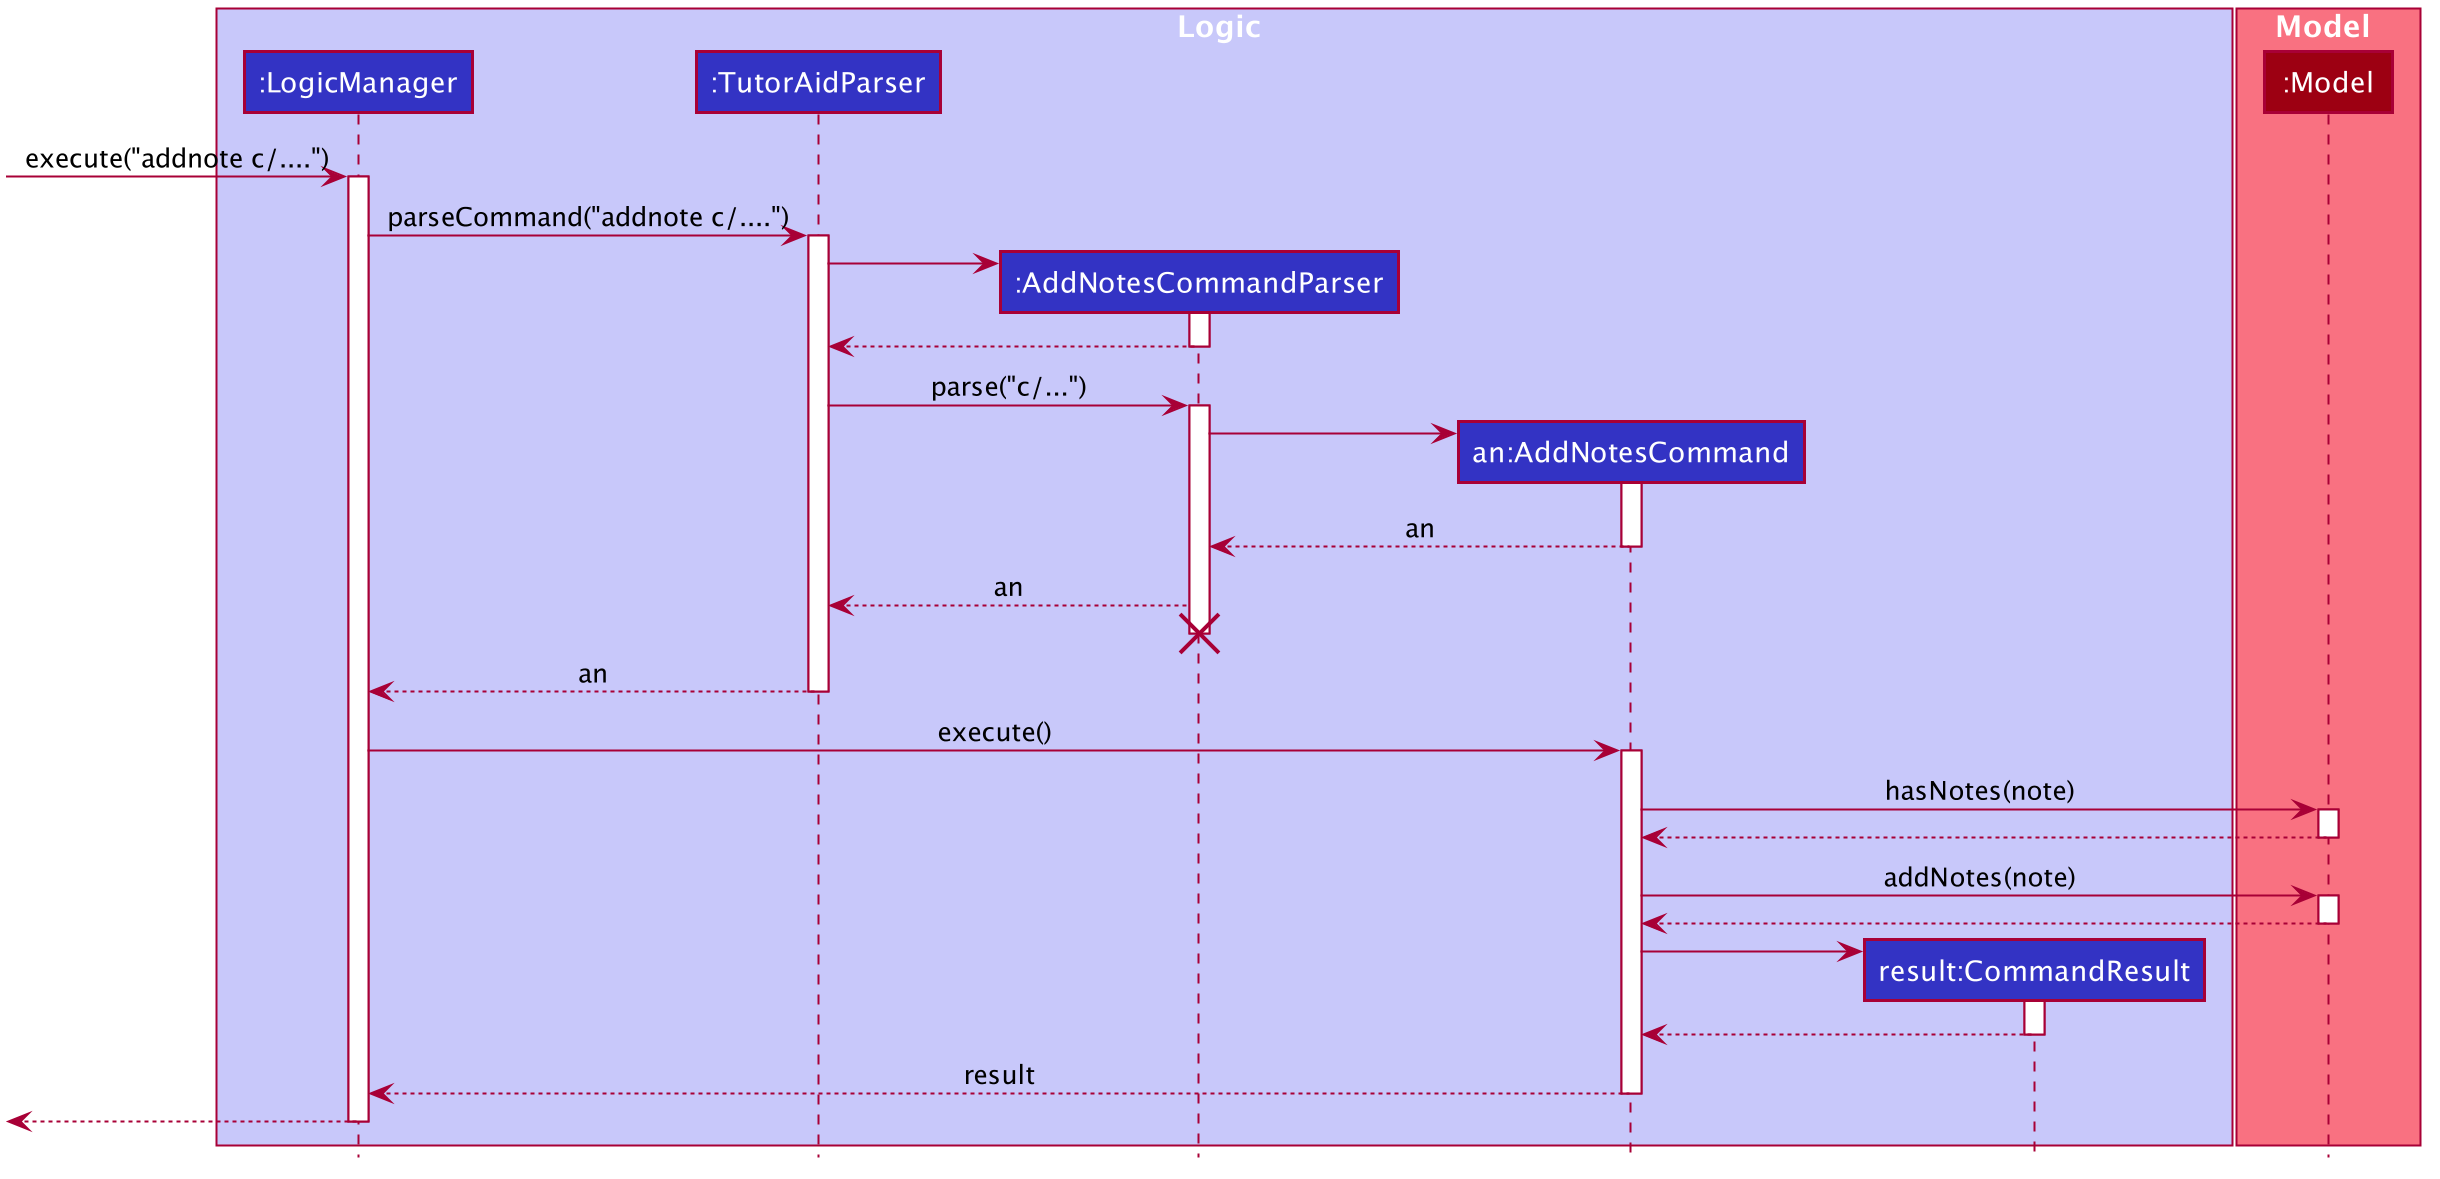

The diagram above was rendered by PlantUML. Its source (embedded in the PNG):
@startuml








skinparam BackgroundColor #FFFFFFF

skinparam Shadowing false

skinparam Class {
    FontColor #FFFFFF
    BorderThickness 1
    BorderColor #FFFFFF
    StereotypeFontColor #FFFFFF
    FontName Arial
}

skinparam Actor {
    BorderColor #000000
    Color #000000
    FontName Arial
}

skinparam Sequence {
    MessageAlign center
    BoxFontSize 15
    BoxPadding 0
    BoxFontColor #FFFFFF
    FontName Arial
}

skinparam Participant {
    FontColor #FFFFFFF
    Padding 20
}

skinparam MinClassWidth 50
skinparam ParticipantPadding 10
skinparam Shadowing false
skinparam DefaultTextAlignment center
skinparam packageStyle Rectangle

hide footbox
hide members
hide circle

box Logic #C8C8FA
participant ":LogicManager" as LogicManager #3333C4
participant ":TutorAidParser" as TutorAidParser #3333C4
participant ":AddNotesCommandParser" as AddNotesCommandParser #3333C4
participant "an:AddNotesCommand" as AddNotesCommand #3333C4
participant "result:CommandResult" as CommandResult #3333C4
end box

box Model #F97181
participant ":Model" as Model #9D0012
end box

[-> LogicManager : execute("addnote c/....")
activate LogicManager

LogicManager -> TutorAidParser : parseCommand("addnote c/....")
activate TutorAidParser

create AddNotesCommandParser
TutorAidParser -> AddNotesCommandParser
activate AddNotesCommandParser

AddNotesCommandParser --> TutorAidParser
deactivate AddNotesCommandParser

TutorAidParser -> AddNotesCommandParser : parse("c/...")
activate AddNotesCommandParser

create AddNotesCommand
AddNotesCommandParser -> AddNotesCommand
activate AddNotesCommand

AddNotesCommand --> AddNotesCommandParser : an
deactivate AddNotesCommand

AddNotesCommandParser --> TutorAidParser : an
deactivate AddNotesCommand
AddNotesCommandParser -[hidden]-> TutorAidParser
destroy AddNotesCommandParser

TutorAidParser --> LogicManager : an
deactivate TutorAidParser

LogicManager -> AddNotesCommand : execute()
activate AddNotesCommand

AddNotesCommand -> Model : hasNotes(note)
activate Model
Model --> AddNotesCommand
deactivate Model

AddNotesCommand -> Model : addNotes(note)
activate Model
Model --> AddNotesCommand
deactivate Model

create CommandResult
AddNotesCommand -> CommandResult
activate CommandResult

CommandResult --> AddNotesCommand
deactivate CommandResult

AddNotesCommand --> LogicManager : result
deactivate AddNotesCommand

[<--LogicManager
deactivate LogicManager
@enduml